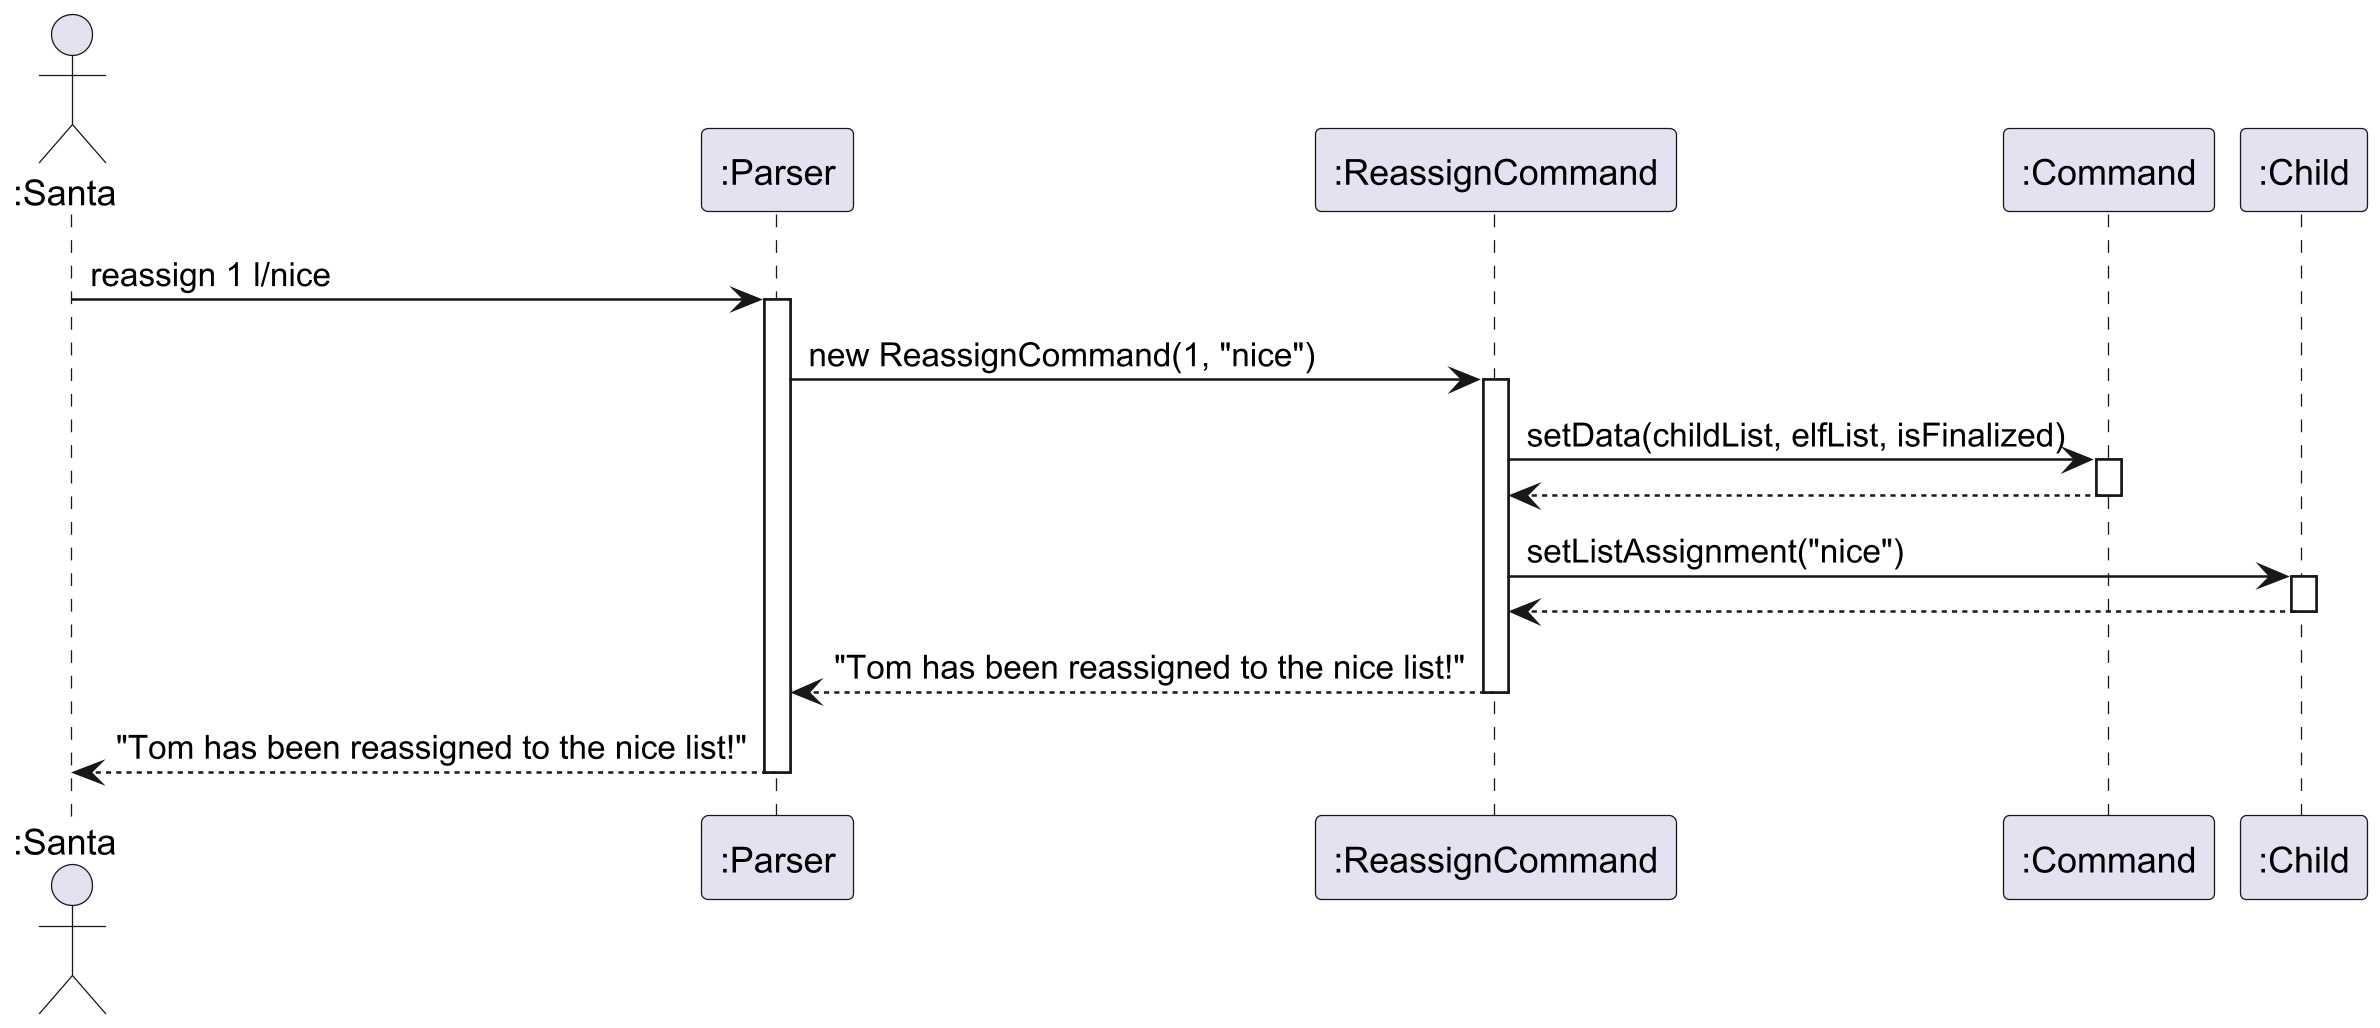

The diagram above was rendered by PlantUML. Its source (embedded in the PNG):
@startuml
skinparam dpi 600

actor ":Santa" as Santa
participant ":Parser" as Parser
participant ":ReassignCommand" as ReassignCommand
participant ":Command" as Command
participant ":Child" as Child

Santa -> Parser : reassign 1 l/nice
activate Parser

Parser -> ReassignCommand : new ReassignCommand(1, "nice")
activate ReassignCommand

ReassignCommand -> Command : setData(childList, elfList, isFinalized)
activate Command
Command --> ReassignCommand
deactivate Command

ReassignCommand -> Child : setListAssignment("nice")
activate Child
Child --> ReassignCommand
deactivate Child

ReassignCommand --> Parser : "Tom has been reassigned to the nice list!"
deactivate ReassignCommand

Parser --> Santa : "Tom has been reassigned to the nice list!"
deactivate Parser
@enduml